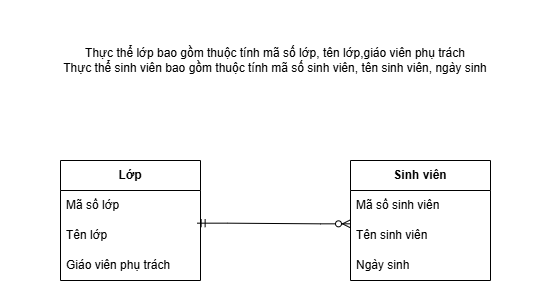

The diagram above was exported from draw.io. Its source (the exported page's mxGraphModel, read from the mxfile embedded in the PNG):
<mxGraphModel dx="766" dy="500" grid="1" gridSize="10" guides="1" tooltips="1" connect="1" arrows="1" fold="1" page="1" pageScale="1" pageWidth="827" pageHeight="1169" math="0" shadow="0">
  <root>
    <mxCell id="0" />
    <mxCell id="1" parent="0" />
    <mxCell id="u2q4ednT2i5n2jRspHpc-1" parent="1" style="swimlane;fontStyle=0;childLayout=stackLayout;horizontal=1;startSize=30;horizontalStack=0;resizeParent=1;resizeParentMax=0;resizeLast=0;collapsible=1;marginBottom=0;whiteSpace=wrap;html=1;" value="&lt;b&gt;Lớp&lt;/b&gt;" vertex="1">
      <mxGeometry height="120" width="140" x="140" y="200" as="geometry" />
    </mxCell>
    <mxCell id="u2q4ednT2i5n2jRspHpc-2" parent="u2q4ednT2i5n2jRspHpc-1" style="text;strokeColor=none;fillColor=none;align=left;verticalAlign=middle;spacingLeft=4;spacingRight=4;overflow=hidden;points=[[0,0.5],[1,0.5]];portConstraint=eastwest;rotatable=0;whiteSpace=wrap;html=1;" value="Mã số lớp" vertex="1">
      <mxGeometry height="30" width="140" y="30" as="geometry" />
    </mxCell>
    <mxCell id="u2q4ednT2i5n2jRspHpc-3" parent="u2q4ednT2i5n2jRspHpc-1" style="text;strokeColor=none;fillColor=none;align=left;verticalAlign=middle;spacingLeft=4;spacingRight=4;overflow=hidden;points=[[0,0.5],[1,0.5]];portConstraint=eastwest;rotatable=0;whiteSpace=wrap;html=1;" value="Tên lớp" vertex="1">
      <mxGeometry height="30" width="140" y="60" as="geometry" />
    </mxCell>
    <mxCell id="u2q4ednT2i5n2jRspHpc-4" parent="u2q4ednT2i5n2jRspHpc-1" style="text;strokeColor=none;fillColor=none;align=left;verticalAlign=middle;spacingLeft=4;spacingRight=4;overflow=hidden;points=[[0,0.5],[1,0.5]];portConstraint=eastwest;rotatable=0;whiteSpace=wrap;html=1;" value="Giáo viên phụ trách" vertex="1">
      <mxGeometry height="30" width="140" y="90" as="geometry" />
    </mxCell>
    <mxCell id="u2q4ednT2i5n2jRspHpc-5" parent="1" style="swimlane;fontStyle=0;childLayout=stackLayout;horizontal=1;startSize=30;horizontalStack=0;resizeParent=1;resizeParentMax=0;resizeLast=0;collapsible=1;marginBottom=0;whiteSpace=wrap;html=1;" value="&lt;b&gt;Sinh viên&lt;/b&gt;" vertex="1">
      <mxGeometry height="120" width="140" x="430" y="200" as="geometry" />
    </mxCell>
    <mxCell id="u2q4ednT2i5n2jRspHpc-6" parent="u2q4ednT2i5n2jRspHpc-5" style="text;strokeColor=none;fillColor=none;align=left;verticalAlign=middle;spacingLeft=4;spacingRight=4;overflow=hidden;points=[[0,0.5],[1,0.5]];portConstraint=eastwest;rotatable=0;whiteSpace=wrap;html=1;" value="Mã số sinh viên" vertex="1">
      <mxGeometry height="30" width="140" y="30" as="geometry" />
    </mxCell>
    <mxCell id="u2q4ednT2i5n2jRspHpc-7" parent="u2q4ednT2i5n2jRspHpc-5" style="text;strokeColor=none;fillColor=none;align=left;verticalAlign=middle;spacingLeft=4;spacingRight=4;overflow=hidden;points=[[0,0.5],[1,0.5]];portConstraint=eastwest;rotatable=0;whiteSpace=wrap;html=1;" value="Tên sinh viên" vertex="1">
      <mxGeometry height="30" width="140" y="60" as="geometry" />
    </mxCell>
    <mxCell id="u2q4ednT2i5n2jRspHpc-8" parent="u2q4ednT2i5n2jRspHpc-5" style="text;strokeColor=none;fillColor=none;align=left;verticalAlign=middle;spacingLeft=4;spacingRight=4;overflow=hidden;points=[[0,0.5],[1,0.5]];portConstraint=eastwest;rotatable=0;whiteSpace=wrap;html=1;" value="Ngày sinh" vertex="1">
      <mxGeometry height="30" width="140" y="90" as="geometry" />
    </mxCell>
    <mxCell id="u2q4ednT2i5n2jRspHpc-9" parent="1" style="text;html=1;whiteSpace=wrap;strokeColor=none;fillColor=none;align=center;verticalAlign=middle;rounded=0;" value="Thực thể lớp bao gồm thuộc tính mã số lớp, tên lớp,giáo viên phụ trách&lt;div&gt;Thực thể sinh viên bao gồm thuộc tính mã số sinh viên, tên sinh viên, ngày sinh&lt;/div&gt;" vertex="1">
      <mxGeometry height="120" width="550" x="80" y="40" as="geometry" />
    </mxCell>
    <mxCell id="u2q4ednT2i5n2jRspHpc-10" edge="1" parent="1" source="u2q4ednT2i5n2jRspHpc-3" style="edgeStyle=entityRelationEdgeStyle;fontSize=12;html=1;endArrow=ERzeroToMany;startArrow=ERmandOne;rounded=0;exitX=0.976;exitY=0.089;exitDx=0;exitDy=0;exitPerimeter=0;entryX=0;entryY=0.111;entryDx=0;entryDy=0;entryPerimeter=0;" target="u2q4ednT2i5n2jRspHpc-7" value="">
      <mxGeometry height="100" relative="1" width="100" as="geometry">
        <mxPoint x="350" y="280" as="sourcePoint" />
        <mxPoint x="450" y="180" as="targetPoint" />
      </mxGeometry>
    </mxCell>
  </root>
</mxGraphModel>